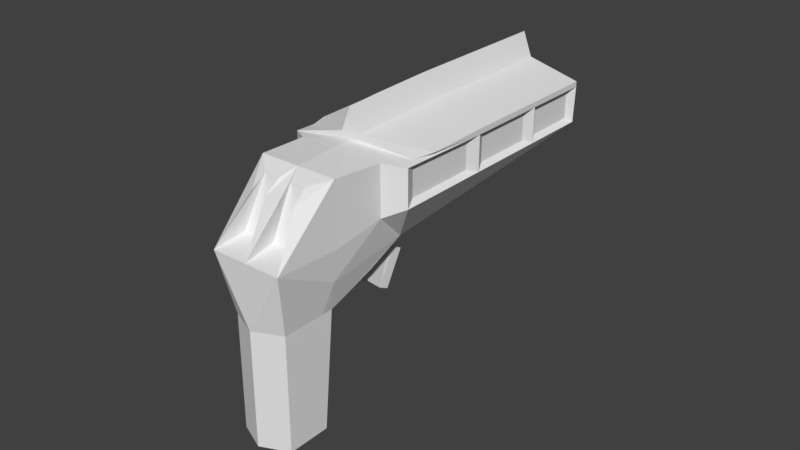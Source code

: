 # Source: gun.blend  (saved by Blender 2.77.0; exported with 4.5.12 LTS)
import bpy
from mathutils import Matrix  # noqa: F401  (used for matrix-valued properties, if any)

bpy.ops.wm.read_factory_settings(use_empty=True)
scene = bpy.context.scene
scene.name = 'Scene'

# ---- collections
col_collection_1 = bpy.data.collections.new('Collection 1'); scene.collection.children.link(col_collection_1)

# ---- materials (node trees are filled in below, after node groups)
mat_material = bpy.data.materials.new('Material')
mat_material.alpha_threshold = 0.0
mat_material.use_transparent_shadow = False
mat_material.roughness = 0.5
mat_material.line_color = (0.0, 0.0, 0.0, 1.0)

# ---- material node trees

# ---- world
world_world = bpy.data.worlds.new('World'); scene.world = world_world
world_world.color = (0.05088, 0.05088, 0.05088)
world_world.use_sun_shadow = False
world_world.sun_shadow_jitter_overblur = 0.0
world_world.cycles.sampling_method = 'MANUAL'

# ---- meshes
me_cube = bpy.data.meshes.new('Cube')
me_cube.from_pydata([(-0.2559, -0.9036, -2.228), (0.0, -1.444, -2.537), (-0.6362, -1.705, -1.537), (-0.6362, -1.705, -0.5368), (-0.5785, -2.705, -1.537), (-0.445, -2.506, -2.537), (-0.445, -1.811, -2.537), (-1.0, -0.7049, -1.227), (-1.0, -0.7049, -0.6296), (-1.0, 0.8594, -0.6594), (-1.0, 0.8594, -1.227), (-0.1465, -0.7049, -0.3997), (0.0, 0.8594, -1.38), (0.0, 0.8594, 0.02724), (-1.0, 0.8594, -0.5742), (-0.1465, 0.8594, -0.3585), (-1.0, -0.1631, -0.5891), (-0.1465, -0.1631, -0.3791), (-1.0, 2.226, -0.6594), (-1.0, 2.226, -1.227), (0.0, 2.226, -1.38), (-0.1465, 2.226, -0.3585), (-1.0, 2.226, -0.5742), (-1.0, 3.365, -0.6594), (-1.0, 3.329, -1.227), (-0.9165, 3.223, -0.7303), (-0.9165, 3.223, -1.156), (-0.9165, 2.368, -0.7303), (-0.9165, 2.368, -1.156), (-0.9165, 1.03, -0.7303), (-0.9165, 1.03, -1.156), (-0.9165, 2.055, -0.7303), (-0.9165, 2.055, -1.156), (-0.9165, -0.5094, -1.154), (-0.9165, 0.6639, -0.7284), (-0.9165, 0.6639, -1.154), (-0.3546, -1.943, -0.6478), (-0.9165, -0.5094, -0.604), (-0.9165, -0.5094, -0.7061), (-0.6942, -0.8983, -0.5832), (-1.0, -0.7049, -0.9281), (-0.6942, -0.8983, -1.382), (-0.6362, -1.705, -1.037), (-0.6942, -0.8983, -0.9824), (-0.2892, -0.363, -1.92), (-0.2225, -1.444, -2.537), (-0.5117, -0.9036, -2.209), (-0.5785, -1.705, -2.037), (-0.445, -2.506, -4.398), (-0.445, -1.811, -4.398), (-0.445, -1.63, -2.537), (-0.5785, -0.363, -1.882), (0.0, -0.694, -2.595), (0.0, -0.2613, -2.161), (-0.3184, -0.2725, -2.124), (-0.285, -0.6996, -2.577), (0.0, -0.4692, -2.787), (0.0, -0.2002, -2.236), (-0.3346, -0.2227, -2.205), (-0.3012, -0.4804, -2.771), (0.0, -0.3205, -2.857), (0.0, -0.05155, -2.306), (-0.3477, -0.07404, -2.275), (-0.3143, -0.3318, -2.842), (-0.1023, -1.943, -0.6478), (-0.5158, -2.205, -1.442), (-0.377, -2.176, -0.8291), (0.0, -2.205, -1.442), (0.0, -2.705, -4.398), (0.0, -0.7049, -0.02522), (0.0, -2.705, -1.537), (0.0, -0.7049, -0.4843), (0.0, 2.226, 0.02724), (0.0, -0.363, -1.958), (0.0, -2.705, -2.537), (0.0, -0.1631, 0.001011), (0.0, 3.365, -0.3651), (0.0, -1.705, -0.5368), (0.0, 3.365, 0.02724), (0.0, 3.329, -1.38), (0.0, -0.9036, -2.248), (0.0, -1.705, -4.398), (-0.1465, 3.365, -0.3585), (-1.0, 3.365, -0.5742), (-0.9019, 3.363, -0.6803), (0.0, 3.334, -1.252), (0.0, 3.363, -0.4467), (-0.2244, 3.363, -0.4415), (-0.9019, 3.363, -0.6127), (-0.8132, 3.362, -0.6971), (0.0, 3.34, -1.149), (0.0, 3.362, -0.5126), (-0.1317, 3.362, -0.5085), (-0.8132, 3.362, -0.6437), (-0.8132, 3.34, -1.053), (-0.9019, 3.334, -1.13), (-0.7931, -0.4416, -0.7049), (-0.7931, -0.4629, -1.036), (0.0, -0.4629, -1.126), (-0.1586, -0.4416, -0.5293), (-0.7931, -0.4416, -0.6552), (-3.327, 0.1407, -4.013), (-0.1246, -2.176, -0.8291), (0.0, -2.176, -0.8271)], [], [(0, 46, 51, 44), (2, 47, 6, 5, 4), (2, 42, 43, 41), (6, 47, 51, 46, 50), (74, 70, 4, 5), (1, 81, 49, 50, 45), (10, 35, 34, 9), (17, 15, 14, 16), (71, 69, 11, 37, 8), (8, 37, 16, 14, 9), (75, 13, 15, 17), (69, 75, 17, 11), (11, 17, 16, 37), (14, 22, 18, 9), (15, 21, 22, 14), (13, 72, 21, 15), (9, 29, 30, 10), (22, 83, 23, 18), (21, 82, 83, 22), (19, 28, 26, 24), (72, 78, 82, 21), (27, 25, 26, 28), (24, 26, 25, 23), (18, 27, 28, 19), (23, 25, 27, 18), (29, 31, 32, 30), (19, 32, 31, 18), (10, 30, 32, 19), (18, 31, 29, 9), (38, 34, 35, 33), (8, 38, 33, 7, 40), (7, 33, 35, 10, 24), (9, 34, 38, 8), (66, 3, 42, 2, 4), (71, 8, 39, 3, 77), (41, 7, 51), (8, 40, 43, 39), (39, 43, 42, 3), (68, 48, 49, 81), (5, 6, 49, 48), (74, 5, 48, 68), (47, 2, 41, 51), (19, 24, 10), (7, 41, 43, 40), (6, 50, 49), (7, 24, 51), (79, 12, 20), (51, 24, 79, 73, 44), (45, 50, 46, 0), (1, 45, 0, 80), (55, 59, 56, 52), (0, 55, 52, 80), (44, 54, 55, 0), (73, 53, 54, 44), (58, 62, 63, 59), (54, 58, 59, 55), (53, 57, 58, 54), (60, 63, 62, 61), (57, 61, 62, 58), (59, 63, 60, 56), (70, 67, 65, 4), (4, 65, 36, 66), (3, 66, 36, 77), (74, 68, 81, 1, 80, 73, 79, 76, 78, 72, 13, 75, 69, 71, 77, 103, 70), (78, 76, 82), (83, 88, 84, 23), (88, 93, 89, 84), (82, 87, 88, 83), (23, 84, 95, 24), (79, 85, 86, 76), (76, 86, 87, 82), (24, 95, 85, 79), (91, 90, 92), (87, 92, 93, 88), (95, 94, 90, 85), (86, 91, 92, 87), (85, 90, 91, 86), (84, 89, 94, 95), (93, 100, 96, 89), (96, 100, 99, 98, 97), (92, 99, 100, 93), (90, 98, 99, 92), (94, 97, 98, 90), (89, 96, 97, 94), (102, 64, 67, 70), (64, 36, 65, 67), (103, 77, 36, 64, 102), (103, 102, 70)])
_uv = me_cube.uv_layers.new(name='UVMap')
_uv.uv.foreach_set('vector', [0.3645, 0.1055, 0.3648, 0.1423, 0.4553, 0.1596, 0.4819, 0.1143, 0.2973, 0.2673, 0.2719, 0.2123, 0.2383, 0.1609, 0.137, 0.242, 0.2087, 0.3224, 0.2973, 0.2673, 0.3115, 0.3187, 0.4093, 0.3126, 0.404, 0.2572, 0.2383, 0.1609, 0.2719, 0.2123, 0.4553, 0.1596, 0.3648, 0.1423, 0.2656, 0.1358, 0.09565, 0.2683, 0.1612, 0.3722, 0.2087, 0.3224, 0.137, 0.242, 0.2706, 0.07821, 0.07008, 0.000128, 0.09106, 0.05701, 0.2656, 0.1358, 0.2686, 0.1063, 0.6418, 0.2856, 0.6161, 0.2787, 0.6105, 0.3331, 0.6341, 0.3457, 0.5081, 0.4632, 0.6434, 0.4592, 0.635, 0.3551, 0.5206, 0.3604, 0.4051, 0.4709, 0.4425, 0.5188, 0.4271, 0.4622, 0.4788, 0.3559, 0.4593, 0.346, 0.4593, 0.346, 0.4788, 0.3559, 0.5206, 0.3604, 0.635, 0.3551, 0.6341, 0.3457, 0.5119, 0.5168, 0.6494, 0.5134, 0.6434, 0.4592, 0.5081, 0.4632, 0.4425, 0.5188, 0.5119, 0.5168, 0.5081, 0.4632, 0.4271, 0.4622, 0.4271, 0.4622, 0.5081, 0.4632, 0.5206, 0.3604, 0.4788, 0.3559, 0.635, 0.3551, 0.7755, 0.3345, 0.7733, 0.3261, 0.6341, 0.3457, 0.6434, 0.4592, 0.8148, 0.4259, 0.7755, 0.3345, 0.635, 0.3551, 0.6494, 0.5134, 0.8344, 0.4814, 0.8148, 0.4259, 0.6434, 0.4592, 0.6341, 0.3457, 0.6556, 0.3311, 0.6575, 0.2926, 0.6418, 0.2856, 0.7755, 0.3345, 0.8629, 0.303, 0.8622, 0.2973, 0.7733, 0.3261, 0.8148, 0.4259, 0.9715, 0.3419, 0.8629, 0.303, 0.7755, 0.3345, 0.7595, 0.2687, 0.7775, 0.2754, 0.842, 0.2629, 0.8512, 0.2521, 0.8344, 0.4814, 0.9999, 0.4033, 0.9715, 0.3419, 0.8148, 0.4259, 0.7849, 0.3123, 0.8484, 0.2931, 0.842, 0.2629, 0.7775, 0.2754, 0.8512, 0.2521, 0.842, 0.2629, 0.8484, 0.2931, 0.8622, 0.2973, 0.7733, 0.3261, 0.7849, 0.3123, 0.7775, 0.2754, 0.7595, 0.2687, 0.8622, 0.2973, 0.8484, 0.2931, 0.7849, 0.3123, 0.7733, 0.3261, 0.6556, 0.3311, 0.7516, 0.3189, 0.7447, 0.2805, 0.6575, 0.2926, 0.7595, 0.2687, 0.7447, 0.2805, 0.7516, 0.3189, 0.7733, 0.3261, 0.6418, 0.2856, 0.6575, 0.2926, 0.7447, 0.2805, 0.7595, 0.2687, 0.7733, 0.3261, 0.7516, 0.3189, 0.6556, 0.3311, 0.6341, 0.3457, 0.4787, 0.3344, 0.6105, 0.3331, 0.6161, 0.2787, 0.4754, 0.2878, 0.4593, 0.346, 0.4787, 0.3344, 0.4754, 0.2878, 0.4509, 0.2768, 0.4527, 0.3135, 0.4509, 0.2768, 0.4754, 0.2878, 0.6161, 0.2787, 0.6418, 0.2856, 0.8512, 0.2521, 0.6341, 0.3457, 0.6105, 0.3331, 0.4787, 0.3344, 0.4593, 0.346, 0.2648, 0.3547, 0.3142, 0.3715, 0.3115, 0.3187, 0.2973, 0.2673, 0.2087, 0.3224, 0.4051, 0.4709, 0.4593, 0.346, 0.4173, 0.3691, 0.3142, 0.3715, 0.2946, 0.4289, 0.404, 0.2572, 0.4509, 0.2768, 0.4553, 0.1596, 0.4593, 0.346, 0.4527, 0.3135, 0.4093, 0.3126, 0.4173, 0.3691, 0.4173, 0.3691, 0.4093, 0.3126, 0.3115, 0.3187, 0.3142, 0.3715, 0.0001266, 0.1025, 0.04891, 0.104, 0.09106, 0.05701, 0.07008, 0.000128, 0.137, 0.242, 0.2383, 0.1609, 0.09106, 0.05701, 0.04891, 0.104, 0.09565, 0.2683, 0.137, 0.242, 0.04891, 0.104, 0.0001266, 0.1025, 0.2719, 0.2123, 0.2973, 0.2673, 0.404, 0.2572, 0.4553, 0.1596, 0.7595, 0.2687, 0.8512, 0.2521, 0.6418, 0.2856, 0.4509, 0.2768, 0.404, 0.2572, 0.4093, 0.3126, 0.4527, 0.3135, 0.2383, 0.1609, 0.2656, 0.1358, 0.09106, 0.05701, 0.4509, 0.2768, 0.8512, 0.2521, 0.4553, 0.1596, 0.7012, 0.5439, 0.701, 0.5439, 0.7012, 0.5439, 0.4553, 0.1596, 0.8512, 0.2521, 0.9741, 0.1786, 0.5067, 0.0753, 0.4819, 0.1143, 0.2686, 0.1063, 0.2656, 0.1358, 0.3648, 0.1423, 0.3645, 0.1055, 0.2706, 0.07821, 0.2686, 0.1063, 0.3645, 0.1055, 0.3435, 0.07219, 0.3975, 0.05655, 0.4145, 0.03647, 0.3998, 0.008357, 0.3734, 0.03322, 0.3645, 0.1055, 0.3975, 0.05655, 0.3734, 0.03322, 0.3435, 0.07219, 0.4819, 0.1143, 0.4604, 0.07884, 0.3975, 0.05655, 0.3645, 0.1055, 0.5067, 0.0753, 0.4956, 0.05625, 0.4604, 0.07884, 0.4819, 0.1143, 0.4565, 0.06685, 0.4554, 0.05073, 0.4252, 0.02766, 0.4145, 0.03647, 0.4604, 0.07884, 0.4565, 0.06685, 0.4145, 0.03647, 0.3975, 0.05655, 0.4956, 0.05625, 0.4914, 0.04634, 0.4565, 0.06685, 0.4604, 0.07884, 0.42, 0.0001266, 0.4252, 0.02766, 0.4554, 0.05073, 0.4802, 0.02604, 0.4914, 0.04634, 0.4802, 0.02604, 0.4554, 0.05073, 0.4565, 0.06685, 0.4145, 0.03647, 0.4252, 0.02766, 0.42, 0.0001266, 0.3998, 0.008357, 0.1612, 0.3722, 0.2151, 0.3818, 0.2254, 0.3608, 0.2087, 0.3224, 0.2087, 0.3224, 0.2254, 0.3608, 0.2776, 0.384, 0.2648, 0.3547, 0.3142, 0.3715, 0.2648, 0.3547, 0.2784, 0.3838, 0.2946, 0.4289, 0.05775, 0.7228, 0.0001266, 0.55, 0.09299, 0.519, 0.1748, 0.6838, 0.234, 0.6939, 0.2931, 0.7041, 0.6538, 0.6435, 0.6886, 0.7366, 0.7008, 0.7731, 0.595, 0.8083, 0.4681, 0.8506, 0.3723, 0.8798, 0.3212, 0.8942, 0.307, 0.8515, 0.2125, 0.8776, 0.1487, 0.8942, 0.0887, 0.8157, 0.9999, 0.4033, 0.9957, 0.3402, 0.9715, 0.3419, 0.8629, 0.303, 0.87, 0.2997, 0.8697, 0.2953, 0.8622, 0.2973, 0.87, 0.2997, 0.8766, 0.2966, 0.8757, 0.2942, 0.8697, 0.2953, 0.9715, 0.3419, 0.9586, 0.3268, 0.87, 0.2997, 0.8629, 0.303, 0.8622, 0.2973, 0.8697, 0.2953, 0.8619, 0.2585, 0.8512, 0.2521, 0.6538, 0.6435, 0.6903, 0.736, 0.6895, 0.7363, 0.6886, 0.7366, 0.9957, 0.3402, 0.9954, 0.3278, 0.9586, 0.3268, 0.9715, 0.3419, 0.8512, 0.2521, 0.8619, 0.2585, 0.982, 0.198, 0.9741, 0.1786, 0.995, 0.3178, 0.9873, 0.2114, 0.9735, 0.3177, 0.9586, 0.3268, 0.9735, 0.3177, 0.8766, 0.2966, 0.87, 0.2997, 0.8619, 0.2585, 0.8715, 0.2645, 0.9873, 0.2114, 0.982, 0.198, 0.9954, 0.3278, 0.995, 0.3178, 0.9735, 0.3177, 0.9586, 0.3268, 0.6903, 0.736, 0.6902, 0.7361, 0.6898, 0.7362, 0.6895, 0.7363, 0.8697, 0.2953, 0.8757, 0.2942, 0.8715, 0.2645, 0.8619, 0.2585, 0.8766, 0.2966, 0.9291, 0.2662, 0.9294, 0.266, 0.8757, 0.2942, 0.9294, 0.266, 0.9291, 0.2662, 0.9286, 0.2669, 0.9294, 0.2666, 0.9299, 0.2658, 0.9735, 0.3177, 0.9286, 0.2669, 0.9291, 0.2662, 0.8766, 0.2966, 0.9873, 0.2114, 0.9294, 0.2666, 0.9286, 0.2669, 0.9735, 0.3177, 0.8715, 0.2645, 0.9299, 0.2658, 0.9294, 0.2666, 0.9873, 0.2114, 0.8757, 0.2942, 0.9294, 0.266, 0.9299, 0.2658, 0.8715, 0.2645, 0.2296, 0.4225, 0.2689, 0.413, 0.2151, 0.3818, 0.1612, 0.3722, 0.2689, 0.413, 0.2776, 0.384, 0.2254, 0.3608, 0.2151, 0.3818, 0.2268, 0.433, 0.2946, 0.4289, 0.2784, 0.3838, 0.2693, 0.4136, 0.2296, 0.4225, 0.2268, 0.433, 0.2296, 0.4225, 0.1612, 0.3722])
me_cube.materials.append(mat_material)
me_cube.use_remesh_preserve_volume = False
me_cube.use_remesh_preserve_attributes = False
me_cube.use_mirror_vertex_groups = False
me_cube.update()

# ---- objects
ob_cube = bpy.data.objects.new('Cube', me_cube)

# ---- transforms, parenting, visibility, modifiers, constraints
ob_cube.location = (0.0, 0.0, 2.704)
ob_cube.lock_rotations_4d = False
ob_cube.empty_display_type = 'ARROWS'
ob_cube.lineart.crease_threshold = 0.0
_m = ob_cube.modifiers.new('Mirror', 'MIRROR')
_m.use_clip = True

# ---- collection membership
col_collection_1.objects.link(ob_cube)

# ---- scene / render settings (as saved in the file)
scene.frame_start = 1; scene.frame_end = 250; scene.frame_set(19)
scene.render.engine = 'BLENDER_EEVEE_NEXT'
scene.render.resolution_percentage = 50
scene.render.dither_intensity = 0.0
scene.cycles.use_denoising = False
scene.cycles.samples = 128
scene.cycles.sampling_pattern = 'TABULATED_SOBOL'
scene.cycles.light_sampling_threshold = 0.0
scene.cycles.use_adaptive_sampling = False
scene.cycles.use_light_tree = False
scene.cycles.blur_glossy = 0.0
scene.cycles.sample_clamp_indirect = 0.0
scene.view_settings.view_transform = 'Standard'
bpy.context.view_layer.update()

# ---- added for rendering (the .blend has no active camera and no usable light): camera, sun
cam_auto = bpy.data.cameras.new('AutoCamera')
cam_auto.lens = 50.0
cam_auto.sensor_width = 36.0
cam_auto.clip_end = 1000.0
ob_auto_camera = bpy.data.objects.new('AutoCamera', cam_auto)
scene.collection.objects.link(ob_auto_camera)
ob_auto_camera.location = (9.28457, -10.8114, 7.94573)
ob_auto_camera.rotation_euler = (1.09748, -7.21219e-08, 0.694738)
scene.camera = ob_auto_camera
light_auto_sun = bpy.data.lights.new('AutoSun', 'SUN')
light_auto_sun.energy = 3.0
light_auto_sun.angle = 0.0523599
ob_auto_sun = bpy.data.objects.new('AutoSun', light_auto_sun)
scene.collection.objects.link(ob_auto_sun)
ob_auto_sun.rotation_euler = (0.872665, 0.174533, 0.523599)
bpy.context.view_layer.update()
